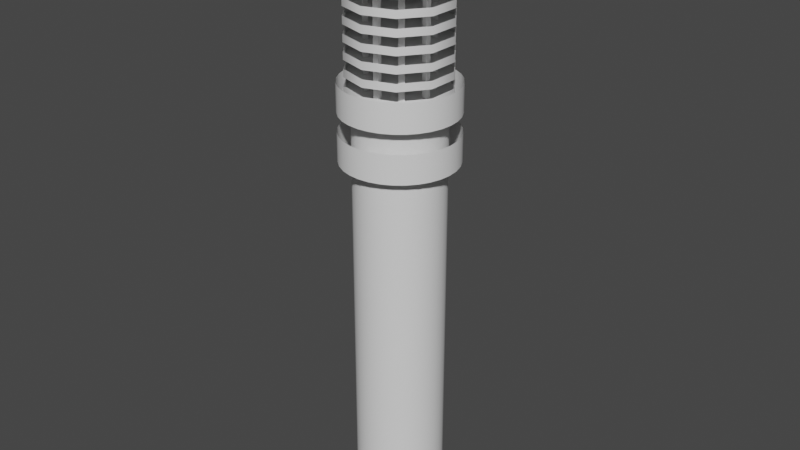 # Source: Skyscrape_circular.blend  (saved by Blender 2.92.15; exported with 4.5.12 LTS)
import bpy
from mathutils import Matrix  # noqa: F401  (used for matrix-valued properties, if any)

bpy.ops.wm.read_factory_settings(use_empty=True)
scene = bpy.context.scene
scene.name = 'Scene'

# ---- collections
col_collection = bpy.data.collections.new('Collection'); scene.collection.children.link(col_collection)

# ---- node groups
ng_auto_smooth = bpy.data.node_groups.new('Auto Smooth', 'GeometryNodeTree')
_s = ng_auto_smooth.interface.new_socket(name='Geometry', in_out='OUTPUT', socket_type='NodeSocketGeometry')
_s = ng_auto_smooth.interface.new_socket(name='Geometry', in_out='INPUT', socket_type='NodeSocketGeometry')
_s = ng_auto_smooth.interface.new_socket(name='Angle', in_out='INPUT', socket_type='NodeSocketFloat')
_s.subtype = 'ANGLE'
_s.min_value = 0.0
_s.max_value = 3.142
ng_auto_smooth.is_modifier = True
_N = ng_auto_smooth.nodes; _L = ng_auto_smooth.links
n0 = _N.new('NodeGroupOutput'); n0.name = 'Group Output'; n0.location = (480, -100)
n1 = _N.new('NodeGroupInput'); n1.name = 'Group Input'; n1.location = (-420, -300)
n2 = _N.new('NodeGroupInput'); n2.name = 'Group Input.001'; n2.location = (-60, -100)
n3 = _N.new('GeometryNodeSetShadeSmooth'); n3.name = 'Set Shade Smooth'; n3.location = (120, -100)
n3.domain = 'EDGE'
n4 = _N.new('GeometryNodeSetShadeSmooth'); n4.name = 'Set Shade Smooth.001'; n4.location = (300, -100)
n5 = _N.new('GeometryNodeInputMeshEdgeAngle'); n5.name = 'Edge Angle'; n5.location = (-420, -220)
n6 = _N.new('GeometryNodeInputEdgeSmooth'); n6.name = 'Is Edge Smooth'; n6.location = (-60, -160)
n7 = _N.new('GeometryNodeInputShadeSmooth'); n7.name = 'Is Face Smooth'; n7.location = (-240, -340)
n8 = _N.new('FunctionNodeBooleanMath'); n8.name = 'Boolean Math'; n8.location = (-60, -220)
n9 = _N.new('FunctionNodeCompare'); n9.name = 'Compare'; n9.location = (-240, -180)
n9.operation = 'LESS_EQUAL'
_L.new(n5.outputs[0], n9.inputs[0])
_L.new(n4.outputs[0], n0.inputs[0])
_L.new(n1.outputs[1], n9.inputs[1])
_L.new(n9.outputs[0], n8.inputs[0])
_L.new(n7.outputs[0], n8.inputs[1])
_L.new(n2.outputs[0], n3.inputs[0])
_L.new(n6.outputs[0], n3.inputs[1])
_L.new(n3.outputs[0], n4.inputs[0])
_L.new(n8.outputs[0], n3.inputs[2])
n0.is_active_output = True

# ---- world
world_world = bpy.data.worlds.new('World'); scene.world = world_world
world_world.use_nodes = True; world_world.node_tree.nodes.clear()
_N = world_world.node_tree.nodes; _L = world_world.node_tree.links
n0 = _N.new('ShaderNodeOutputWorld'); n0.name = 'World Output'; n0.location = (300, 300)
n1 = _N.new('ShaderNodeBackground'); n1.name = 'Background'; n1.location = (10, 300)
n1.inputs[0].default_value = (0.05088, 0.05088, 0.05088, 1.0)
_L.new(n1.outputs[0], n0.inputs[0])
n0.is_active_output = True
world_world.color = (0.05088, 0.05088, 0.05088)
world_world.use_sun_shadow = False
world_world.sun_shadow_jitter_overblur = 0.0

# ---- meshes
me_cylinder = bpy.data.meshes.new('Cylinder')
me_cylinder.from_pydata([(0.0, 26.98, 257.9), (5.263, 26.46, 257.9), (10.32, 24.93, 257.9), (14.99, 22.43, 257.9), (19.08, 19.08, 257.9), (22.43, 14.99, 257.9), (24.93, 10.32, 257.9), (26.46, 5.263, 257.9), (26.98, 2.037e-06, 257.9), (26.46, -5.263, 257.9), (24.93, -10.32, 257.9), (22.43, -14.99, 257.9), (19.08, -19.08, 257.9), (14.99, -22.43, 257.9), (10.32, -24.93, 257.9), (5.263, -26.46, 257.9), (-8.791e-06, -26.98, 257.9), (-5.263, -26.46, 257.9), (-10.32, -24.93, 257.9), (-14.99, -22.43, 257.9), (-19.08, -19.08, 257.9), (-22.43, -14.99, 257.9), (-24.93, -10.32, 257.9), (-26.46, -5.263, 257.9), (-26.98, 2.605e-05, 257.9), (-26.46, 5.263, 257.9), (-24.93, 10.32, 257.9), (-22.43, 14.99, 257.9), (-19.08, 19.08, 257.9), (-14.99, 22.43, 257.9), (-10.32, 24.93, 257.9), (-5.263, 26.46, 257.9), (0.0, 26.98, 20.72), (5.263, 26.46, 20.72), (10.32, 24.93, 20.72), (14.99, 22.43, 20.72), (19.08, 19.08, 20.72), (22.43, 14.99, 20.72), (24.93, 10.32, 20.72), (26.46, 5.263, 20.72), (26.98, 2.037e-06, 20.72), (26.46, -5.263, 20.72), (24.93, -10.32, 20.72), (22.43, -14.99, 20.72), (19.08, -19.08, 20.72), (14.99, -22.43, 20.72), (10.32, -24.93, 20.72), (5.263, -26.46, 20.72), (-8.791e-06, -26.98, 20.72), (-5.263, -26.46, 20.72), (-10.32, -24.93, 20.72), (-14.99, -22.43, 20.72), (-19.08, -19.08, 20.72), (-22.43, -14.99, 20.72), (-24.93, -10.32, 20.72), (-26.46, -5.263, 20.72), (-26.98, 2.605e-05, 20.72), (-26.46, 5.263, 20.72), (-24.93, 10.32, 20.72), (-22.43, 14.99, 20.72), (-19.08, 19.08, 20.72), (-14.99, 22.43, 20.72), (-10.32, 24.93, 20.72), (-5.263, 26.46, 20.72), (5.487, 27.58, 20.72), (10.76, 25.98, 20.72), (15.63, 23.38, 20.72), (19.89, 19.89, 20.72), (23.38, 15.63, 20.72), (25.98, 10.76, 20.72), (27.58, 5.487, 20.72), (28.12, 1.529e-06, 20.72), (27.58, -5.487, 20.72), (25.98, -10.76, 20.72), (23.38, -15.63, 20.72), (19.89, -19.89, 20.72), (15.63, -23.38, 20.72), (10.76, -25.98, 20.72), (5.487, -27.58, 20.72), (-8.967e-06, -28.12, 20.72), (-5.487, -27.58, 20.72), (-10.76, -25.98, 20.72), (-15.63, -23.38, 20.72), (-19.89, -19.89, 20.72), (-23.38, -15.63, 20.72), (-25.98, -10.76, 20.72), (-27.58, -5.487, 20.72), (-28.12, 2.656e-05, 20.72), (-27.58, 5.487, 20.72), (-25.98, 10.76, 20.72), (-23.38, 15.63, 20.72), (-19.89, 19.89, 20.72), (-15.63, 23.38, 20.72), (-10.76, 25.98, 20.72), (-5.487, 27.58, 20.72), (1.967e-07, 28.12, 20.72), (5.487, 27.58, 3.238), (10.76, 25.98, 3.238), (15.63, 23.38, 3.238), (19.89, 19.89, 3.238), (23.38, 15.63, 3.238), (25.98, 10.76, 3.238), (27.58, 5.487, 3.238), (28.12, 1.529e-06, 3.238), (27.58, -5.487, 3.238), (25.98, -10.76, 3.238), (23.38, -15.63, 3.238), (19.89, -19.89, 3.238), (15.63, -23.38, 3.238), (10.76, -25.98, 3.238), (5.487, -27.58, 3.238), (-8.967e-06, -28.12, 3.238), (-5.487, -27.58, 3.238), (-10.76, -25.98, 3.238), (-15.63, -23.38, 3.238), (-19.89, -19.89, 3.238), (-23.38, -15.63, 3.238), (-25.98, -10.76, 3.238), (-27.58, -5.487, 3.238), (-28.12, 2.656e-05, 3.238), (-27.58, 5.487, 3.238), (-25.98, 10.76, 3.238), (-23.38, 15.63, 3.238), (-19.89, 19.89, 3.238), (-15.63, 23.38, 3.238), (-10.76, 25.98, 3.238), (-5.487, 27.58, 3.238), (1.967e-07, 28.12, 3.238), (1.755e-07, 29.27, 0.0), (5.711, 28.71, 0.0), (5.711, 28.71, 3.238), (11.2, 27.05, 0.0), (11.2, 27.05, 3.238), (16.26, 24.34, 0.0), (16.26, 24.34, 3.238), (20.7, 20.7, 0.0), (20.7, 20.7, 3.238), (24.34, 16.26, 0.0), (24.34, 16.26, 3.238), (27.05, 11.2, 0.0), (27.05, 11.2, 3.238), (28.71, 5.711, 0.0), (28.71, 5.711, 3.238), (29.27, 1.359e-06, 0.0), (29.27, 1.359e-06, 3.238), (28.71, -5.711, 0.0), (28.71, -5.711, 3.238), (27.05, -11.2, 0.0), (27.05, -11.2, 3.238), (24.34, -16.26, 0.0), (24.34, -16.26, 3.238), (20.7, -20.7, 0.0), (20.7, -20.7, 3.238), (16.26, -24.34, 0.0), (16.26, -24.34, 3.238), (11.2, -27.05, 0.0), (11.2, -27.05, 3.238), (5.711, -28.71, 0.0), (5.711, -28.71, 3.238), (-9.363e-06, -29.27, 0.0), (-9.363e-06, -29.27, 3.238), (-5.711, -28.71, 0.0), (-5.711, -28.71, 3.238), (-11.2, -27.05, 0.0), (-11.2, -27.05, 3.238), (-16.26, -24.34, 0.0), (-16.26, -24.34, 3.238), (-20.7, -20.7, 0.0), (-20.7, -20.7, 3.238), (-24.34, -16.26, 0.0), (-24.34, -16.26, 3.238), (-27.05, -11.2, 0.0), (-27.05, -11.2, 3.238), (-28.71, -5.711, 0.0), (-28.71, -5.711, 3.238), (-29.27, 2.742e-05, 0.0), (-29.27, 2.742e-05, 3.238), (-28.71, 5.711, 0.0), (-28.71, 5.711, 3.238), (-27.05, 11.2, 0.0), (-27.05, 11.2, 3.238), (-24.34, 16.26, 0.0), (-24.34, 16.26, 3.238), (-20.7, 20.7, 0.0), (-20.7, 20.7, 3.238), (-16.26, 24.34, 0.0), (-16.26, 24.34, 3.238), (-11.2, 27.05, 0.0), (-11.2, 27.05, 3.238), (-5.711, 28.71, 0.0), (-5.711, 28.71, 3.238), (1.755e-07, 29.27, 3.238), (6.756, 33.97, 276.1), (13.25, 32.0, 276.1), (19.24, 28.8, 276.1), (24.49, 24.49, 276.1), (28.8, 19.24, 276.1), (32.0, 13.25, 276.1), (33.97, 6.756, 276.1), (34.63, 1.313e-07, 276.1), (33.97, -6.756, 276.1), (32.0, -13.25, 276.1), (28.8, -19.24, 276.1), (24.49, -24.49, 276.1), (19.24, -28.8, 276.1), (13.25, -32.0, 276.1), (6.756, -33.97, 276.1), (-1.183e-05, -34.63, 276.1), (-6.756, -33.97, 276.1), (-13.25, -32.0, 276.1), (-19.24, -28.79, 276.1), (-24.49, -24.49, 276.1), (-28.8, -19.24, 276.1), (-32.0, -13.25, 276.1), (-33.97, -6.756, 276.1), (-34.63, 3.096e-05, 276.1), (-33.97, 6.756, 276.1), (-32.0, 13.25, 276.1), (-28.79, 19.24, 276.1), (-24.49, 24.49, 276.1), (-19.24, 28.8, 276.1), (-13.25, 32.0, 276.1), (-6.756, 33.97, 276.1), (-5.41e-07, 34.63, 276.1), (6.756, 33.97, 258.6), (13.25, 32.0, 258.6), (19.24, 28.8, 258.6), (24.49, 24.49, 258.6), (28.8, 19.24, 258.6), (32.0, 13.25, 258.6), (33.97, 6.756, 258.6), (34.63, 1.313e-07, 258.6), (33.97, -6.756, 258.6), (32.0, -13.25, 258.6), (28.8, -19.24, 258.6), (24.49, -24.49, 258.6), (19.24, -28.8, 258.6), (13.25, -32.0, 258.6), (6.756, -33.97, 258.6), (-1.183e-05, -34.63, 258.6), (-6.756, -33.97, 258.6), (-13.25, -32.0, 258.6), (-19.24, -28.79, 258.6), (-24.49, -24.49, 258.6), (-28.8, -19.24, 258.6), (-32.0, -13.25, 258.6), (-33.97, -6.756, 258.6), (-34.63, 3.096e-05, 258.6), (-33.97, 6.756, 258.6), (-32.0, 13.25, 258.6), (-28.79, 19.24, 258.6), (-24.49, 24.49, 258.6), (-19.24, 28.8, 258.6), (-13.25, 32.0, 258.6), (-6.756, 33.97, 258.6), (-5.41e-07, 34.63, 258.6), (6.756, 33.97, 247.3), (13.25, 32.0, 247.3), (19.24, 28.8, 247.3), (24.49, 24.49, 247.3), (28.8, 19.24, 247.3), (32.0, 13.25, 247.3), (33.97, 6.756, 247.3), (34.63, 1.313e-07, 247.3), (33.97, -6.756, 247.3), (32.0, -13.25, 247.3), (28.8, -19.24, 247.3), (24.49, -24.49, 247.3), (19.24, -28.8, 247.3), (13.25, -32.0, 247.3), (6.756, -33.97, 247.3), (-1.183e-05, -34.63, 247.3), (-6.756, -33.97, 247.3), (-13.25, -32.0, 247.3), (-19.24, -28.79, 247.3), (-24.49, -24.49, 247.3), (-28.8, -19.24, 247.3), (-32.0, -13.25, 247.3), (-33.97, -6.756, 247.3), (-34.63, 3.096e-05, 247.3), (-33.97, 6.756, 247.3), (-32.0, 13.25, 247.3), (-28.79, 19.24, 247.3), (-24.49, 24.49, 247.3), (-19.24, 28.8, 247.3), (-13.25, 32.0, 247.3), (-6.756, 33.97, 247.3), (-5.41e-07, 34.63, 247.3), (6.756, 33.97, 229.8), (13.25, 32.0, 229.8), (19.24, 28.8, 229.8), (24.49, 24.49, 229.8), (28.8, 19.24, 229.8), (32.0, 13.25, 229.8), (33.97, 6.756, 229.8), (34.63, 1.313e-07, 229.8), (33.97, -6.756, 229.8), (32.0, -13.25, 229.8), (28.8, -19.24, 229.8), (24.49, -24.49, 229.8), (19.24, -28.8, 229.8), (13.25, -32.0, 229.8), (6.756, -33.97, 229.8), (-1.183e-05, -34.63, 229.8), (-6.756, -33.97, 229.8), (-13.25, -32.0, 229.8), (-19.24, -28.79, 229.8), (-24.49, -24.49, 229.8), (-28.8, -19.24, 229.8), (-32.0, -13.25, 229.8), (-33.97, -6.756, 229.8), (-34.63, 3.096e-05, 229.8), (-33.97, 6.756, 229.8), (-32.0, 13.25, 229.8), (-28.79, 19.24, 229.8), (-24.49, 24.49, 229.8), (-19.24, 28.8, 229.8), (-13.25, 32.0, 229.8), (-6.756, 33.97, 229.8), (-5.41e-07, 34.63, 229.8)], [], [(32, 0, 1, 33), (33, 1, 2, 34), (34, 2, 3, 35), (35, 3, 4, 36), (36, 4, 5, 37), (37, 5, 6, 38), (38, 6, 7, 39), (39, 7, 8, 40), (40, 8, 9, 41), (41, 9, 10, 42), (42, 10, 11, 43), (43, 11, 12, 44), (44, 12, 13, 45), (45, 13, 14, 46), (46, 14, 15, 47), (47, 15, 16, 48), (48, 16, 17, 49), (49, 17, 18, 50), (50, 18, 19, 51), (51, 19, 20, 52), (52, 20, 21, 53), (53, 21, 22, 54), (54, 22, 23, 55), (55, 23, 24, 56), (56, 24, 25, 57), (57, 25, 26, 58), (58, 26, 27, 59), (59, 27, 28, 60), (60, 28, 29, 61), (61, 29, 30, 62), (62, 30, 31, 63), (63, 31, 0, 32), (62, 63, 94, 93), (36, 37, 68, 67), (63, 32, 95, 94), (37, 38, 69, 68), (38, 39, 70, 69), (39, 40, 71, 70), (40, 41, 72, 71), (41, 42, 73, 72), (42, 43, 74, 73), (43, 44, 75, 74), (44, 45, 76, 75), (45, 46, 77, 76), (46, 47, 78, 77), (47, 48, 79, 78), (48, 49, 80, 79), (49, 50, 81, 80), (126, 94, 95, 127), (125, 93, 94, 126), (124, 92, 93, 125), (123, 91, 92, 124), (122, 90, 91, 123), (121, 89, 90, 122), (120, 88, 89, 121), (119, 87, 88, 120), (118, 86, 87, 119), (117, 85, 86, 118), (116, 84, 85, 117), (115, 83, 84, 116), (114, 82, 83, 115), (113, 81, 82, 114), (112, 80, 81, 113), (111, 79, 80, 112), (110, 78, 79, 111), (109, 77, 78, 110), (108, 76, 77, 109), (107, 75, 76, 108), (106, 74, 75, 107), (105, 73, 74, 106), (104, 72, 73, 105), (103, 71, 72, 104), (102, 70, 71, 103), (101, 69, 70, 102), (100, 68, 69, 101), (99, 67, 68, 100), (98, 66, 67, 99), (97, 65, 66, 98), (96, 64, 65, 97), (127, 95, 64, 96), (35, 36, 67, 66), (61, 62, 93, 92), (34, 35, 66, 65), (60, 61, 92, 91), (33, 34, 65, 64), (59, 60, 91, 90), (32, 33, 64, 95), (58, 59, 90, 89), (57, 58, 89, 88), (56, 57, 88, 87), (55, 56, 87, 86), (54, 55, 86, 85), (53, 54, 85, 84), (52, 53, 84, 83), (51, 52, 83, 82), (50, 51, 82, 81), (114, 115, 168, 166), (113, 114, 166, 164), (112, 113, 164, 162), (111, 112, 162, 160), (110, 111, 160, 158), (109, 110, 158, 156), (108, 109, 156, 154), (107, 108, 154, 152), (106, 107, 152, 150), (105, 106, 150, 148), (104, 105, 148, 146), (103, 104, 146, 144), (102, 103, 144, 142), (101, 102, 142, 140), (100, 101, 140, 138), (126, 127, 191, 190), (128, 191, 130, 129), (129, 130, 132, 131), (131, 132, 134, 133), (133, 134, 136, 135), (135, 136, 138, 137), (137, 138, 140, 139), (139, 140, 142, 141), (141, 142, 144, 143), (143, 144, 146, 145), (145, 146, 148, 147), (147, 148, 150, 149), (149, 150, 152, 151), (151, 152, 154, 153), (153, 154, 156, 155), (155, 156, 158, 157), (157, 158, 160, 159), (159, 160, 162, 161), (161, 162, 164, 163), (163, 164, 166, 165), (165, 166, 168, 167), (167, 168, 170, 169), (169, 170, 172, 171), (171, 172, 174, 173), (173, 174, 176, 175), (175, 176, 178, 177), (177, 178, 180, 179), (179, 180, 182, 181), (181, 182, 184, 183), (183, 184, 186, 185), (185, 186, 188, 187), (187, 188, 190, 189), (189, 190, 191, 128), (115, 116, 170, 168), (116, 117, 172, 170), (117, 118, 174, 172), (118, 119, 176, 174), (119, 120, 178, 176), (120, 121, 180, 178), (121, 122, 182, 180), (127, 96, 130, 191), (122, 123, 184, 182), (96, 97, 132, 130), (123, 124, 186, 184), (97, 98, 134, 132), (124, 125, 188, 186), (98, 99, 136, 134), (125, 126, 190, 188), (99, 100, 138, 136), (254, 222, 223, 255), (253, 221, 222, 254), (252, 220, 221, 253), (251, 219, 220, 252), (250, 218, 219, 251), (249, 217, 218, 250), (248, 216, 217, 249), (247, 215, 216, 248), (246, 214, 215, 247), (245, 213, 214, 246), (244, 212, 213, 245), (243, 211, 212, 244), (242, 210, 211, 243), (241, 209, 210, 242), (240, 208, 209, 241), (239, 207, 208, 240), (238, 206, 207, 239), (237, 205, 206, 238), (236, 204, 205, 237), (235, 203, 204, 236), (234, 202, 203, 235), (233, 201, 202, 234), (232, 200, 201, 233), (231, 199, 200, 232), (230, 198, 199, 231), (229, 197, 198, 230), (228, 196, 197, 229), (227, 195, 196, 228), (226, 194, 195, 227), (225, 193, 194, 226), (224, 192, 193, 225), (255, 223, 192, 224), (318, 286, 287, 319), (317, 285, 286, 318), (316, 284, 285, 317), (315, 283, 284, 316), (314, 282, 283, 315), (313, 281, 282, 314), (312, 280, 281, 313), (311, 279, 280, 312), (310, 278, 279, 311), (309, 277, 278, 310), (308, 276, 277, 309), (307, 275, 276, 308), (306, 274, 275, 307), (305, 273, 274, 306), (304, 272, 273, 305), (303, 271, 272, 304), (302, 270, 271, 303), (301, 269, 270, 302), (300, 268, 269, 301), (299, 267, 268, 300), (298, 266, 267, 299), (297, 265, 266, 298), (296, 264, 265, 297), (295, 263, 264, 296), (294, 262, 263, 295), (293, 261, 262, 294), (292, 260, 261, 293), (291, 259, 260, 292), (290, 258, 259, 291), (289, 257, 258, 290), (288, 256, 257, 289), (319, 287, 256, 288)])
me_cylinder.polygons.foreach_set('use_smooth', [True] * 224)
_uv = me_cylinder.uv_layers.new(name='UVMap')
_uv.uv.foreach_set('vector', [0.7939, 0.5666, 0.0003175, 0.5667, 0.0003171, 0.549, 0.7939, 0.5489, 0.7939, 0.5489, 0.0003171, 0.549, 0.0003168, 0.5313, 0.7939, 0.5312, 0.7939, 0.5312, 0.0003168, 0.5313, 0.0003165, 0.5136, 0.7939, 0.5135, 0.7939, 0.5135, 0.0003165, 0.5136, 0.0003164, 0.4959, 0.7939, 0.4958, 0.7939, 0.4958, 0.0003164, 0.4959, 0.0003159, 0.4782, 0.7939, 0.4781, 0.7939, 0.4781, 0.0003159, 0.4782, 0.0003158, 0.4605, 0.7939, 0.4605, 0.7939, 0.4605, 0.0003158, 0.4605, 0.0003156, 0.4428, 0.7939, 0.4428, 0.7939, 0.4428, 0.0003156, 0.4428, 0.0003156, 0.4251, 0.7939, 0.4251, 0.7939, 0.4251, 0.0003156, 0.4251, 0.0003153, 0.4074, 0.7939, 0.4074, 0.7939, 0.4074, 0.0003153, 0.4074, 0.0003153, 0.3897, 0.7939, 0.3897, 0.7939, 0.3897, 0.0003153, 0.3897, 0.0003152, 0.372, 0.7939, 0.372, 0.7939, 0.372, 0.0003152, 0.372, 0.0003153, 0.3543, 0.7939, 0.3543, 0.7939, 0.3543, 0.0003153, 0.3543, 0.000315, 0.3366, 0.7939, 0.3366, 0.7939, 0.3366, 0.000315, 0.3366, 0.0003152, 0.3189, 0.7939, 0.3189, 0.7939, 0.3189, 0.0003152, 0.3189, 0.0003152, 0.3012, 0.7939, 0.3012, 0.7939, 0.3012, 0.0003152, 0.3012, 0.0003152, 0.2835, 0.7939, 0.2835, 0.7939, 0.2835, 0.0003152, 0.2835, 0.0003153, 0.2658, 0.7939, 0.2658, 0.7939, 0.2658, 0.0003153, 0.2658, 0.0003155, 0.2481, 0.7939, 0.2481, 0.7939, 0.2481, 0.0003155, 0.2481, 0.0003156, 0.2304, 0.7939, 0.2304, 0.7939, 0.2304, 0.0003156, 0.2304, 0.0003156, 0.2127, 0.7939, 0.2127, 0.7939, 0.2127, 0.0003156, 0.2127, 0.0003159, 0.195, 0.7939, 0.195, 0.7939, 0.195, 0.0003159, 0.195, 0.000316, 0.1773, 0.7939, 0.1773, 0.7939, 0.1773, 0.000316, 0.1773, 0.0003163, 0.1596, 0.7939, 0.1596, 0.7939, 0.1596, 0.0003163, 0.1596, 0.0003166, 0.1419, 0.7939, 0.1419, 0.7939, 0.1419, 0.0003166, 0.1419, 0.0003169, 0.1242, 0.7939, 0.1242, 0.7939, 0.1242, 0.0003169, 0.1242, 0.0003172, 0.1065, 0.7939, 0.1065, 0.7939, 0.1065, 0.0003172, 0.1065, 0.0003175, 0.0888, 0.7939, 0.08882, 0.7939, 0.08882, 0.0003175, 0.0888, 0.0003178, 0.07111, 0.7939, 0.07112, 0.7939, 0.07112, 0.0003178, 0.07111, 0.0003183, 0.05341, 0.7939, 0.05342, 0.7939, 0.05342, 0.0003183, 0.05341, 0.0003187, 0.03571, 0.7939, 0.03573, 0.7939, 0.03573, 0.0003187, 0.03571, 0.0003191, 0.01801, 0.7939, 0.01803, 0.7939, 0.01803, 0.0003191, 0.01801, 0.0003196, 0.000315, 0.7939, 0.0003342, 0.5082, 0.5711, 0.4905, 0.5711, 0.4902, 0.5673, 0.5086, 0.5673, 0.4198, 0.6184, 0.413, 0.6347, 0.4093, 0.6336, 0.4164, 0.6166, 0.4905, 0.5711, 0.4732, 0.5746, 0.4721, 0.5709, 0.4902, 0.5673, 0.413, 0.6347, 0.4095, 0.6521, 0.4057, 0.6517, 0.4093, 0.6336, 0.4095, 0.6521, 0.4095, 0.6698, 0.4057, 0.6702, 0.4057, 0.6517, 0.4095, 0.6698, 0.413, 0.6871, 0.4093, 0.6883, 0.4057, 0.6702, 0.413, 0.6871, 0.4198, 0.7035, 0.4164, 0.7053, 0.4093, 0.6883, 0.4198, 0.7035, 0.4296, 0.7182, 0.4266, 0.7206, 0.4164, 0.7053, 0.4296, 0.7182, 0.4421, 0.7307, 0.4397, 0.7337, 0.4266, 0.7206, 0.4421, 0.7307, 0.4568, 0.7406, 0.455, 0.7439, 0.4397, 0.7337, 0.4568, 0.7406, 0.4732, 0.7473, 0.4721, 0.751, 0.455, 0.7439, 0.4732, 0.7473, 0.4905, 0.7508, 0.4902, 0.7546, 0.4721, 0.751, 0.4905, 0.7508, 0.5082, 0.7508, 0.5086, 0.7546, 0.4902, 0.7546, 0.5082, 0.7508, 0.5256, 0.7473, 0.5267, 0.751, 0.5086, 0.7546, 0.5256, 0.7473, 0.5419, 0.7406, 0.5438, 0.7439, 0.5267, 0.751, 0.5419, 0.7406, 0.5567, 0.7307, 0.5591, 0.7337, 0.5438, 0.7439, 0.9128, 0.5722, 0.9713, 0.5722, 0.9713, 0.5907, 0.9128, 0.5907, 0.9128, 0.5538, 0.9713, 0.5538, 0.9713, 0.5722, 0.9128, 0.5722, 0.9128, 0.5353, 0.9713, 0.5353, 0.9713, 0.5538, 0.9128, 0.5538, 0.9128, 0.5169, 0.9713, 0.5169, 0.9713, 0.5353, 0.9128, 0.5353, 0.9128, 0.4984, 0.9713, 0.4984, 0.9713, 0.5169, 0.9128, 0.5169, 0.9128, 0.48, 0.9713, 0.48, 0.9713, 0.4984, 0.9128, 0.4984, 0.9128, 0.4615, 0.9713, 0.4615, 0.9713, 0.48, 0.9128, 0.48, 0.9128, 0.4431, 0.9713, 0.4431, 0.9713, 0.4615, 0.9128, 0.4615, 0.9128, 0.4247, 0.9713, 0.4247, 0.9713, 0.4431, 0.9128, 0.4431, 0.9128, 0.4062, 0.9713, 0.4062, 0.9713, 0.4247, 0.9128, 0.4247, 0.9128, 0.3878, 0.9713, 0.3878, 0.9713, 0.4062, 0.9128, 0.4062, 0.9128, 0.3693, 0.9713, 0.3693, 0.9713, 0.3878, 0.9128, 0.3878, 0.9128, 0.3509, 0.9713, 0.3509, 0.9713, 0.3693, 0.9128, 0.3693, 0.9128, 0.3324, 0.9713, 0.3324, 0.9713, 0.3509, 0.9128, 0.3509, 0.9128, 0.314, 0.9713, 0.314, 0.9713, 0.3324, 0.9128, 0.3324, 0.9128, 0.2955, 0.9713, 0.2955, 0.9713, 0.314, 0.9128, 0.314, 0.9128, 0.2771, 0.9713, 0.2771, 0.9713, 0.2955, 0.9128, 0.2955, 0.9128, 0.2586, 0.9713, 0.2586, 0.9713, 0.2771, 0.9128, 0.2771, 0.9128, 0.2402, 0.9713, 0.2402, 0.9713, 0.2586, 0.9128, 0.2586, 0.9128, 0.2217, 0.9713, 0.2217, 0.9713, 0.2402, 0.9128, 0.2402, 0.9128, 0.2033, 0.9713, 0.2033, 0.9713, 0.2217, 0.9128, 0.2217, 0.9128, 0.1848, 0.9713, 0.1848, 0.9713, 0.2033, 0.9128, 0.2033, 0.9128, 0.1664, 0.9713, 0.1664, 0.9713, 0.1848, 0.9128, 0.1848, 0.9128, 0.1479, 0.9713, 0.1479, 0.9713, 0.1664, 0.9128, 0.1664, 0.9128, 0.1295, 0.9713, 0.1295, 0.9713, 0.1479, 0.9128, 0.1479, 0.9128, 0.111, 0.9713, 0.111, 0.9713, 0.1295, 0.9128, 0.1295, 0.9128, 0.09256, 0.9713, 0.09256, 0.9713, 0.111, 0.9128, 0.111, 0.9128, 0.07411, 0.9713, 0.07411, 0.9713, 0.09256, 0.9128, 0.09256, 0.9128, 0.05566, 0.9713, 0.05566, 0.9713, 0.07411, 0.9128, 0.07411, 0.9128, 0.03721, 0.9713, 0.03721, 0.9713, 0.05566, 0.9128, 0.05566, 0.9128, 0.01876, 0.9713, 0.01876, 0.9713, 0.03721, 0.9128, 0.03721, 0.9128, 0.000315, 0.9713, 0.000315, 0.9713, 0.01876, 0.9128, 0.01876, 0.4296, 0.6037, 0.4198, 0.6184, 0.4164, 0.6166, 0.4266, 0.6012, 0.5256, 0.5746, 0.5082, 0.5711, 0.5086, 0.5673, 0.5267, 0.5709, 0.4421, 0.5912, 0.4296, 0.6037, 0.4266, 0.6012, 0.4397, 0.5882, 0.5419, 0.5813, 0.5256, 0.5746, 0.5267, 0.5709, 0.5438, 0.5779, 0.4568, 0.5813, 0.4421, 0.5912, 0.4397, 0.5882, 0.455, 0.5779, 0.5567, 0.5912, 0.5419, 0.5813, 0.5438, 0.5779, 0.5591, 0.5882, 0.4732, 0.5745, 0.4568, 0.5813, 0.455, 0.5779, 0.4721, 0.5709, 0.5692, 0.6037, 0.5567, 0.5912, 0.5591, 0.5882, 0.5721, 0.6012, 0.579, 0.6184, 0.5692, 0.6037, 0.5721, 0.6012, 0.5824, 0.6166, 0.5858, 0.6347, 0.579, 0.6184, 0.5824, 0.6166, 0.5895, 0.6336, 0.5892, 0.6521, 0.5858, 0.6347, 0.5895, 0.6336, 0.5931, 0.6517, 0.5892, 0.6698, 0.5892, 0.6521, 0.5931, 0.6517, 0.5931, 0.6702, 0.5858, 0.6871, 0.5892, 0.6698, 0.5931, 0.6702, 0.5895, 0.6883, 0.579, 0.7035, 0.5858, 0.6871, 0.5895, 0.6883, 0.5824, 0.7053, 0.5692, 0.7182, 0.579, 0.7035, 0.5824, 0.7053, 0.5721, 0.7206, 0.5567, 0.7307, 0.5692, 0.7182, 0.5721, 0.7206, 0.5591, 0.7337, 0.3977, 0.6375, 0.3906, 0.6204, 0.394, 0.6186, 0.4014, 0.6363, 0.4013, 0.6555, 0.3977, 0.6375, 0.4014, 0.6363, 0.4051, 0.6552, 0.4013, 0.674, 0.4013, 0.6555, 0.4051, 0.6552, 0.4051, 0.6744, 0.3977, 0.6921, 0.4013, 0.674, 0.4051, 0.6744, 0.4014, 0.6932, 0.3906, 0.7091, 0.3977, 0.6921, 0.4014, 0.6932, 0.394, 0.7109, 0.3804, 0.7245, 0.3906, 0.7091, 0.394, 0.7109, 0.3833, 0.7269, 0.3673, 0.7375, 0.3804, 0.7245, 0.3833, 0.7269, 0.3698, 0.7405, 0.352, 0.7478, 0.3673, 0.7375, 0.3698, 0.7405, 0.3538, 0.7512, 0.3349, 0.7548, 0.352, 0.7478, 0.3538, 0.7512, 0.3361, 0.7585, 0.3168, 0.7584, 0.3349, 0.7548, 0.3361, 0.7585, 0.3172, 0.7623, 0.2984, 0.7584, 0.3168, 0.7584, 0.3172, 0.7623, 0.298, 0.7623, 0.2803, 0.7548, 0.2984, 0.7584, 0.298, 0.7623, 0.2792, 0.7585, 0.2632, 0.7478, 0.2803, 0.7548, 0.2792, 0.7585, 0.2614, 0.7512, 0.2479, 0.7375, 0.2632, 0.7478, 0.2614, 0.7512, 0.2455, 0.7405, 0.2349, 0.7245, 0.2479, 0.7375, 0.2455, 0.7405, 0.2319, 0.7269, 0.2246, 0.6204, 0.2176, 0.6375, 0.2139, 0.6363, 0.2212, 0.6186, 0.9997, 0.6148, 0.9889, 0.6148, 0.9889, 0.5956, 0.9997, 0.5956, 0.9997, 0.5956, 0.9889, 0.5956, 0.9889, 0.5764, 0.9997, 0.5764, 0.9997, 0.5764, 0.9889, 0.5764, 0.9889, 0.5572, 0.9997, 0.5572, 0.9997, 0.5572, 0.9889, 0.5572, 0.9889, 0.538, 0.9997, 0.538, 0.9997, 0.538, 0.9889, 0.538, 0.9889, 0.5188, 0.9997, 0.5188, 0.9997, 0.5188, 0.9889, 0.5188, 0.9889, 0.4996, 0.9997, 0.4996, 0.9997, 0.4996, 0.9889, 0.4996, 0.9889, 0.4804, 0.9997, 0.4804, 0.9997, 0.4804, 0.9889, 0.4804, 0.9889, 0.4612, 0.9997, 0.4612, 0.9997, 0.4612, 0.9889, 0.4612, 0.9889, 0.442, 0.9997, 0.442, 0.9997, 0.442, 0.9889, 0.442, 0.9889, 0.4228, 0.9997, 0.4228, 0.9997, 0.4228, 0.9889, 0.4228, 0.9889, 0.4036, 0.9997, 0.4036, 0.9997, 0.4036, 0.9889, 0.4036, 0.9889, 0.3844, 0.9997, 0.3844, 0.9997, 0.3844, 0.9889, 0.3844, 0.9889, 0.3652, 0.9997, 0.3652, 0.9997, 0.3652, 0.9889, 0.3652, 0.9889, 0.346, 0.9997, 0.346, 0.9997, 0.346, 0.9889, 0.346, 0.9889, 0.3268, 0.9997, 0.3268, 0.9997, 0.3268, 0.9889, 0.3268, 0.9889, 0.3076, 0.9997, 0.3076, 0.9997, 0.3076, 0.9889, 0.3076, 0.9889, 0.2884, 0.9997, 0.2884, 0.9997, 0.2884, 0.9889, 0.2884, 0.9889, 0.2692, 0.9997, 0.2692, 0.9997, 0.2692, 0.9889, 0.2692, 0.9889, 0.25, 0.9997, 0.25, 0.9997, 0.25, 0.9889, 0.25, 0.9889, 0.2308, 0.9997, 0.2308, 0.9997, 0.2308, 0.9889, 0.2308, 0.9889, 0.2116, 0.9997, 0.2116, 0.9997, 0.2116, 0.9889, 0.2116, 0.9889, 0.1923, 0.9997, 0.1923, 0.9997, 0.1923, 0.9889, 0.1923, 0.9889, 0.1731, 0.9997, 0.1731, 0.9997, 0.1731, 0.9889, 0.1731, 0.9889, 0.1539, 0.9997, 0.1539, 0.9997, 0.1539, 0.9889, 0.1539, 0.9889, 0.1347, 0.9997, 0.1347, 0.9997, 0.1347, 0.9889, 0.1347, 0.9889, 0.1155, 0.9997, 0.1155, 0.9997, 0.1155, 0.9889, 0.1155, 0.9889, 0.09633, 0.9997, 0.09633, 0.9997, 0.09633, 0.9889, 0.09633, 0.9889, 0.07713, 0.9997, 0.07713, 0.9997, 0.07713, 0.9889, 0.07713, 0.9889, 0.05793, 0.9997, 0.05793, 0.9997, 0.05793, 0.9889, 0.05793, 0.9889, 0.03872, 0.9997, 0.03872, 0.9997, 0.03872, 0.9889, 0.03872, 0.9889, 0.01952, 0.9997, 0.01952, 0.9997, 0.01952, 0.9889, 0.01952, 0.9889, 0.000315, 0.9997, 0.000315, 0.3906, 0.6204, 0.3804, 0.6051, 0.3833, 0.6026, 0.394, 0.6186, 0.3804, 0.6051, 0.3673, 0.592, 0.3698, 0.589, 0.3833, 0.6026, 0.3673, 0.592, 0.352, 0.5818, 0.3538, 0.5784, 0.3698, 0.589, 0.352, 0.5818, 0.3349, 0.5747, 0.336, 0.571, 0.3538, 0.5784, 0.3349, 0.5747, 0.3168, 0.5711, 0.3172, 0.5673, 0.336, 0.571, 0.3168, 0.5711, 0.2984, 0.5711, 0.298, 0.5673, 0.3172, 0.5673, 0.2984, 0.5711, 0.2803, 0.5747, 0.2792, 0.571, 0.298, 0.5673, 0.2176, 0.6375, 0.214, 0.6555, 0.2101, 0.6552, 0.2139, 0.6363, 0.2803, 0.5747, 0.2632, 0.5818, 0.2614, 0.5784, 0.2792, 0.571, 0.214, 0.6555, 0.214, 0.674, 0.2101, 0.6744, 0.2101, 0.6552, 0.2632, 0.5818, 0.2479, 0.592, 0.2455, 0.589, 0.2614, 0.5784, 0.214, 0.674, 0.2176, 0.6921, 0.2139, 0.6932, 0.2101, 0.6744, 0.2479, 0.592, 0.2349, 0.6051, 0.2319, 0.6026, 0.2455, 0.589, 0.2176, 0.6921, 0.2246, 0.7091, 0.2212, 0.7109, 0.2139, 0.6932, 0.2349, 0.6051, 0.2246, 0.6204, 0.2212, 0.6186, 0.2319, 0.6026, 0.2246, 0.7091, 0.2349, 0.7245, 0.2319, 0.7269, 0.2212, 0.7109, 0.853, 0.02303, 0.7945, 0.02303, 0.7945, 0.000315, 0.853, 0.0003151, 0.853, 0.04575, 0.7945, 0.04575, 0.7945, 0.02303, 0.853, 0.02303, 0.853, 0.06847, 0.7945, 0.06847, 0.7945, 0.04575, 0.853, 0.04575, 0.853, 0.09119, 0.7945, 0.09119, 0.7945, 0.06847, 0.853, 0.06847, 0.853, 0.1139, 0.7945, 0.1139, 0.7945, 0.09119, 0.853, 0.09119, 0.853, 0.1366, 0.7945, 0.1366, 0.7945, 0.1139, 0.853, 0.1139, 0.853, 0.1593, 0.7945, 0.1593, 0.7945, 0.1366, 0.853, 0.1366, 0.853, 0.1821, 0.7945, 0.1821, 0.7945, 0.1593, 0.853, 0.1593, 0.853, 0.2048, 0.7945, 0.2048, 0.7945, 0.1821, 0.853, 0.1821, 0.853, 0.2275, 0.7945, 0.2275, 0.7945, 0.2048, 0.853, 0.2048, 0.853, 0.2502, 0.7945, 0.2502, 0.7945, 0.2275, 0.853, 0.2275, 0.853, 0.2729, 0.7945, 0.2729, 0.7945, 0.2502, 0.853, 0.2502, 0.853, 0.2956, 0.7945, 0.2956, 0.7945, 0.2729, 0.853, 0.2729, 0.853, 0.3184, 0.7945, 0.3184, 0.7945, 0.2956, 0.853, 0.2956, 0.853, 0.3411, 0.7945, 0.3411, 0.7945, 0.3184, 0.853, 0.3184, 0.853, 0.3638, 0.7945, 0.3638, 0.7945, 0.3411, 0.853, 0.3411, 0.853, 0.3865, 0.7945, 0.3865, 0.7945, 0.3638, 0.853, 0.3638, 0.853, 0.4092, 0.7945, 0.4092, 0.7945, 0.3865, 0.853, 0.3865, 0.853, 0.432, 0.7945, 0.432, 0.7945, 0.4092, 0.853, 0.4092, 0.853, 0.4547, 0.7945, 0.4547, 0.7945, 0.432, 0.853, 0.432, 0.853, 0.4774, 0.7945, 0.4774, 0.7945, 0.4547, 0.853, 0.4547, 0.853, 0.5001, 0.7945, 0.5001, 0.7945, 0.4774, 0.853, 0.4774, 0.853, 0.5228, 0.7945, 0.5228, 0.7945, 0.5001, 0.853, 0.5001, 0.853, 0.5455, 0.7945, 0.5455, 0.7945, 0.5228, 0.853, 0.5228, 0.853, 0.5683, 0.7945, 0.5683, 0.7945, 0.5455, 0.853, 0.5455, 0.853, 0.591, 0.7945, 0.591, 0.7945, 0.5683, 0.853, 0.5683, 0.853, 0.6137, 0.7945, 0.6137, 0.7945, 0.591, 0.853, 0.591, 0.853, 0.6364, 0.7945, 0.6364, 0.7945, 0.6137, 0.853, 0.6137, 0.853, 0.6591, 0.7945, 0.6591, 0.7945, 0.6364, 0.853, 0.6364, 0.853, 0.6818, 0.7945, 0.6818, 0.7945, 0.6591, 0.853, 0.6591, 0.853, 0.7046, 0.7945, 0.7046, 0.7945, 0.6818, 0.853, 0.6818, 0.853, 0.7273, 0.7945, 0.7273, 0.7945, 0.7046, 0.853, 0.7046, 0.9122, 0.02303, 0.8537, 0.02303, 0.8537, 0.000315, 0.9122, 0.000315, 0.9122, 0.04575, 0.8537, 0.04575, 0.8537, 0.02303, 0.9122, 0.02303, 0.9122, 0.06847, 0.8537, 0.06847, 0.8537, 0.04575, 0.9122, 0.04575, 0.9122, 0.09119, 0.8537, 0.09119, 0.8537, 0.06847, 0.9122, 0.06847, 0.9122, 0.1139, 0.8537, 0.1139, 0.8537, 0.09119, 0.9122, 0.09119, 0.9122, 0.1366, 0.8537, 0.1366, 0.8537, 0.1139, 0.9122, 0.1139, 0.9122, 0.1593, 0.8537, 0.1593, 0.8537, 0.1366, 0.9122, 0.1366, 0.9122, 0.1821, 0.8537, 0.1821, 0.8537, 0.1593, 0.9122, 0.1593, 0.9122, 0.2048, 0.8537, 0.2048, 0.8537, 0.1821, 0.9122, 0.1821, 0.9122, 0.2275, 0.8537, 0.2275, 0.8537, 0.2048, 0.9122, 0.2048, 0.9122, 0.2502, 0.8537, 0.2502, 0.8537, 0.2275, 0.9122, 0.2275, 0.9122, 0.2729, 0.8537, 0.2729, 0.8537, 0.2502, 0.9122, 0.2502, 0.9122, 0.2956, 0.8537, 0.2956, 0.8537, 0.2729, 0.9122, 0.2729, 0.9122, 0.3184, 0.8537, 0.3184, 0.8537, 0.2956, 0.9122, 0.2956, 0.9122, 0.3411, 0.8537, 0.3411, 0.8537, 0.3184, 0.9122, 0.3184, 0.9122, 0.3638, 0.8537, 0.3638, 0.8537, 0.3411, 0.9122, 0.3411, 0.9122, 0.3865, 0.8537, 0.3865, 0.8537, 0.3638, 0.9122, 0.3638, 0.9122, 0.4092, 0.8537, 0.4092, 0.8537, 0.3865, 0.9122, 0.3865, 0.9122, 0.432, 0.8537, 0.432, 0.8537, 0.4092, 0.9122, 0.4092, 0.9122, 0.4547, 0.8537, 0.4547, 0.8537, 0.432, 0.9122, 0.432, 0.9122, 0.4774, 0.8537, 0.4774, 0.8537, 0.4547, 0.9122, 0.4547, 0.9122, 0.5001, 0.8537, 0.5001, 0.8537, 0.4774, 0.9122, 0.4774, 0.9122, 0.5228, 0.8537, 0.5228, 0.8537, 0.5001, 0.9122, 0.5001, 0.9122, 0.5455, 0.8537, 0.5455, 0.8537, 0.5228, 0.9122, 0.5228, 0.9122, 0.5683, 0.8537, 0.5683, 0.8537, 0.5455, 0.9122, 0.5455, 0.9122, 0.591, 0.8537, 0.591, 0.8537, 0.5683, 0.9122, 0.5683, 0.9122, 0.6137, 0.8537, 0.6137, 0.8537, 0.591, 0.9122, 0.591, 0.9122, 0.6364, 0.8537, 0.6364, 0.8537, 0.6137, 0.9122, 0.6137, 0.9122, 0.6591, 0.8537, 0.6591, 0.8537, 0.6364, 0.9122, 0.6364, 0.9122, 0.6818, 0.8537, 0.6818, 0.8537, 0.6591, 0.9122, 0.6591, 0.9122, 0.7046, 0.8537, 0.7046, 0.8537, 0.6818, 0.9122, 0.6818, 0.9122, 0.7273, 0.8537, 0.7273, 0.8537, 0.7046, 0.9122, 0.7046])
me_cylinder.use_remesh_fix_poles = True
me_cylinder.use_remesh_preserve_attributes = False
me_cylinder.use_mirror_vertex_groups = False
me_cylinder.update()
me_cube_001 = bpy.data.meshes.new('Cube.001')
me_cube_001.from_pydata([(1.402, -16.74, -2.058), (1.402, -16.74, 118.8), (1.654, -19.79, -2.058), (1.654, -19.79, 118.8), (-1.402, -16.74, -2.058), (-1.402, -16.74, 118.8), (-1.654, -19.79, -2.058), (-1.654, -19.79, 118.8), (-10.94, -12.75, -2.058), (-10.94, -12.75, 118.8), (-12.93, -15.07, -2.058), (-12.93, -15.07, 118.8), (-12.91, -10.76, -2.058), (-12.91, -10.76, 118.8), (-15.26, -12.72, -2.058), (-15.26, -12.72, 118.8), (-16.76, -1.168, -2.058), (-16.76, -1.168, 118.8), (-19.81, -1.379, -2.058), (-19.81, -1.379, 118.8), (-16.73, 1.635, -2.058), (-16.73, 1.635, 118.8), (-19.77, 1.929, -2.058), (-19.77, 1.929, 118.8), (-12.6, 11.11, -2.058), (-12.6, 11.11, 118.8), (-14.89, 13.14, -2.058), (-14.89, 13.14, 118.8), (-10.58, 13.06, -2.058), (-10.58, 13.06, 118.8), (-12.51, 15.44, -2.058), (-12.51, 15.44, 118.8), (-0.935, 16.77, -2.058), (-0.935, 16.77, 118.8), (-1.103, 19.83, -2.058), (-1.103, 19.83, 118.8), (1.868, 16.71, -2.058), (1.868, 16.71, 118.8), (2.204, 19.76, -2.058), (2.204, 19.76, 118.8), (11.29, 12.44, -2.058), (11.29, 12.44, 118.8), (13.34, 14.71, -2.058), (13.34, 14.71, 118.8), (13.21, 10.41, -2.058), (13.21, 10.41, 118.8), (15.62, 12.31, -2.058), (15.62, 12.31, 118.8), (16.79, 0.7017, -2.058), (16.79, 0.7017, 118.8), (19.85, 0.828, -2.058), (19.85, 0.828, 118.8), (16.7, -2.102, -2.058), (16.7, -2.102, 118.8), (19.74, -2.479, -2.058), (19.74, -2.479, 118.8), (12.29, -11.46, -2.058), (12.29, -11.46, 118.8), (14.53, -13.55, -2.058), (14.53, -13.55, 118.8), (10.23, -13.37, -2.058), (10.23, -13.37, 118.8), (12.1, -15.8, -2.058), (12.1, -15.8, 118.8)], [], [(0, 1, 3, 2), (2, 3, 7, 6), (6, 7, 5, 4), (4, 5, 1, 0), (8, 9, 11, 10), (10, 11, 15, 14), (14, 15, 13, 12), (12, 13, 9, 8), (16, 17, 19, 18), (18, 19, 23, 22), (22, 23, 21, 20), (20, 21, 17, 16), (24, 25, 27, 26), (26, 27, 31, 30), (30, 31, 29, 28), (28, 29, 25, 24), (32, 33, 35, 34), (34, 35, 39, 38), (38, 39, 37, 36), (36, 37, 33, 32), (40, 41, 43, 42), (42, 43, 47, 46), (46, 47, 45, 44), (44, 45, 41, 40), (48, 49, 51, 50), (50, 51, 55, 54), (54, 55, 53, 52), (52, 53, 49, 48), (56, 57, 59, 58), (58, 59, 63, 62), (62, 63, 61, 60), (60, 61, 57, 56)])
_uv = me_cube_001.uv_layers.new(name='UVMap')
_uv.uv.foreach_set('vector', [0.6823, 0.9985, 0.6823, 0.5673, 0.6932, 0.5673, 0.6932, 0.9985, 0.6932, 0.9985, 0.6932, 0.5673, 0.705, 0.5673, 0.705, 0.9985, 0.705, 0.9985, 0.705, 0.5673, 0.716, 0.5673, 0.716, 0.9985, 0.716, 0.9985, 0.716, 0.5673, 0.726, 0.5673, 0.726, 0.9985, 0.4315, 0.9644, 0.0003151, 0.9644, 0.000315, 0.9535, 0.4315, 0.9535, 0.4315, 0.9535, 0.000315, 0.9535, 0.0003151, 0.9417, 0.4315, 0.9417, 0.4315, 0.9417, 0.0003151, 0.9417, 0.0003151, 0.9308, 0.4315, 0.9308, 0.4315, 0.9308, 0.0003151, 0.9308, 0.0003151, 0.9208, 0.4315, 0.9208, 0.0003152, 0.8765, 0.4315, 0.8765, 0.4315, 0.8874, 0.0003152, 0.8874, 0.0003152, 0.8874, 0.4315, 0.8874, 0.4315, 0.8992, 0.0003151, 0.8992, 0.0003151, 0.8992, 0.4315, 0.8992, 0.4315, 0.9101, 0.0003151, 0.9101, 0.0003151, 0.9101, 0.4315, 0.9101, 0.4315, 0.9201, 0.000315, 0.9201, 0.7703, 0.5673, 0.7703, 0.9985, 0.7593, 0.9985, 0.7593, 0.5673, 0.7593, 0.5673, 0.7593, 0.9985, 0.7475, 0.9985, 0.7475, 0.5673, 0.7475, 0.5673, 0.7475, 0.9985, 0.7366, 0.9985, 0.7366, 0.5673, 0.7366, 0.5673, 0.7366, 0.9985, 0.7266, 0.9985, 0.7266, 0.5673, 0.0003152, 0.7879, 0.4315, 0.7879, 0.4315, 0.7988, 0.0003151, 0.7988, 0.0003151, 0.7988, 0.4315, 0.7988, 0.4315, 0.8106, 0.000315, 0.8106, 0.000315, 0.8106, 0.4315, 0.8106, 0.4315, 0.8215, 0.000315, 0.8215, 0.000315, 0.8215, 0.4315, 0.8215, 0.4315, 0.8315, 0.000315, 0.8315, 0.4315, 0.8758, 0.0003151, 0.8758, 0.0003151, 0.8649, 0.4315, 0.8649, 0.4315, 0.8649, 0.0003151, 0.8649, 0.000315, 0.8531, 0.4315, 0.8531, 0.4315, 0.8531, 0.000315, 0.8531, 0.000315, 0.8422, 0.4315, 0.8422, 0.4315, 0.8422, 0.000315, 0.8422, 0.0003151, 0.8322, 0.4315, 0.8322, 0.638, 0.9985, 0.638, 0.5673, 0.6489, 0.5673, 0.6489, 0.9985, 0.6489, 0.9985, 0.6489, 0.5673, 0.6607, 0.5673, 0.6607, 0.9985, 0.6607, 0.9985, 0.6607, 0.5673, 0.6717, 0.5673, 0.6717, 0.9985, 0.6717, 0.9985, 0.6717, 0.5673, 0.6817, 0.5673, 0.6817, 0.9985, 0.5937, 0.9985, 0.5937, 0.5673, 0.6046, 0.5673, 0.6046, 0.9985, 0.6046, 0.9985, 0.6046, 0.5673, 0.6164, 0.5673, 0.6164, 0.9985, 0.6164, 0.9985, 0.6164, 0.5673, 0.6274, 0.5673, 0.6274, 0.9985, 0.6274, 0.9985, 0.6274, 0.5673, 0.6374, 0.5673, 0.6374, 0.9985])
me_cube_001.use_remesh_fix_poles = True
me_cube_001.use_remesh_preserve_attributes = False
me_cube_001.use_mirror_vertex_groups = False
me_cube_001.update()
me_circle = bpy.data.meshes.new('Circle')
me_circle.from_pydata([(3.423e-08, 30.81, 0.0), (-18.11, 24.93, 0.0), (-29.3, 9.521, 0.0), (-29.3, -9.521, 0.0), (-18.11, -24.93, 0.0), (2.728e-06, -30.81, 0.0), (18.11, -24.93, 0.0), (29.3, -9.521, 0.0), (29.3, 9.521, 0.0), (18.11, 24.93, 0.0), (3.423e-08, 30.81, 4.562), (-18.11, 24.93, 4.562), (-29.3, 9.521, 4.562), (-29.3, -9.521, 4.562), (-18.11, -24.93, 4.562), (2.728e-06, -30.81, 4.562), (18.11, -24.93, 4.562), (29.3, -9.521, 4.562), (29.3, 9.521, 4.562), (18.11, 24.93, 4.562)], [], [(1, 0, 9, 8, 7, 6, 5, 4, 3, 2), (6, 16, 15, 5), (3, 13, 12, 2), (0, 10, 19, 9), (7, 17, 16, 6), (4, 14, 13, 3), (1, 11, 10, 0), (8, 18, 17, 7), (5, 15, 14, 4), (2, 12, 11, 1), (9, 19, 18, 8)])
me_circle.polygons.foreach_set('use_smooth', [True] * 11)
_uv = me_circle.uv_layers.new(name='UVMap')
_uv.uv.foreach_set('vector', [0.04027, 0.7662, 0.1049, 0.7872, 0.1695, 0.7662, 0.2095, 0.7112, 0.2095, 0.6433, 0.1695, 0.5883, 0.1049, 0.5673, 0.04027, 0.5883, 0.000315, 0.6433, 0.000315, 0.7112, 0.9882, 0.2722, 0.9719, 0.2722, 0.9719, 0.3402, 0.9882, 0.3402, 0.9882, 0.4761, 0.9719, 0.4761, 0.9719, 0.5441, 0.9882, 0.5441, 0.9882, 0.000315, 0.9719, 0.0003151, 0.9719, 0.06828, 0.9882, 0.06828, 0.9882, 0.2042, 0.9719, 0.2042, 0.9719, 0.2722, 0.9882, 0.2722, 0.9882, 0.4081, 0.9719, 0.4081, 0.9719, 0.4761, 0.9882, 0.4761, 0.9882, 0.612, 0.9719, 0.612, 0.9719, 0.68, 0.9882, 0.68, 0.9882, 0.1362, 0.9719, 0.1362, 0.9719, 0.2042, 0.9882, 0.2042, 0.9882, 0.3402, 0.9719, 0.3402, 0.9719, 0.4081, 0.9882, 0.4081, 0.9882, 0.5441, 0.9719, 0.5441, 0.9719, 0.612, 0.9882, 0.612, 0.9882, 0.06828, 0.9719, 0.06828, 0.9719, 0.1362, 0.9882, 0.1362])
me_circle.use_remesh_fix_poles = True
me_circle.use_remesh_preserve_attributes = False
me_circle.use_mirror_vertex_groups = False
me_circle.update()

# ---- objects
ob_cylinder = bpy.data.objects.new('Cylinder', me_cylinder)
ob_cube = bpy.data.objects.new('Cube', me_cube_001)
ob_circle = bpy.data.objects.new('Circle', me_circle)

# ---- transforms, parenting, visibility, modifiers, constraints
ob_cylinder.location = (0.0, 0.0, 0.0)
ob_cylinder.lineart.crease_threshold = 0.0
_m = ob_cylinder.modifiers.new('Auto Smooth', 'NODES')
_m.node_group = ng_auto_smooth
_gi = [s.identifier for s in ng_auto_smooth.interface.items_tree if s.item_type == 'SOCKET' and s.in_out == 'INPUT']
_m[_gi[1]] = 0.5236  # Angle
ob_cube.location = (0.0, 0.0, 259.0)
ob_cube.lineart.crease_threshold = 0.0
ob_circle.location = (0.0, 0.0, 261.1)
ob_circle.lineart.crease_threshold = 0.0
_m = ob_circle.modifiers.new('Array', 'ARRAY')
_m.count = 12
_m.relative_offset_displace = (0.0, 0.0, 2.1)
_m = ob_circle.modifiers.new('Auto Smooth', 'NODES')
_m.node_group = ng_auto_smooth
_gi = [s.identifier for s in ng_auto_smooth.interface.items_tree if s.item_type == 'SOCKET' and s.in_out == 'INPUT']
_m[_gi[1]] = 0.7208  # Angle

# ---- collection membership
col_collection.objects.link(ob_cylinder)
col_collection.objects.link(ob_cube)
col_collection.objects.link(ob_circle)

# ---- scene / render settings (as saved in the file)
scene.frame_start = 1; scene.frame_end = 250; scene.frame_set(0)
scene.render.engine = 'BLENDER_EEVEE_NEXT'
scene.cycles.use_denoising = False
scene.cycles.samples = 128
scene.cycles.sampling_pattern = 'TABULATED_SOBOL'
scene.cycles.use_adaptive_sampling = False
scene.cycles.use_light_tree = False
scene.view_settings.view_transform = 'Filmic'
bpy.context.view_layer.update()

# ---- added for rendering (the .blend has no active camera and no usable light): camera, sun
cam_auto = bpy.data.cameras.new('AutoCamera')
cam_auto.lens = 50.0
cam_auto.sensor_width = 36.0
cam_auto.clip_end = 6336.97
ob_auto_camera = bpy.data.objects.new('AutoCamera', cam_auto)
scene.collection.objects.link(ob_auto_camera)
ob_auto_camera.location = (361.082, -433.299, 477.752)
ob_auto_camera.rotation_euler = (1.09748, -7.21219e-08, 0.694738)
scene.camera = ob_auto_camera
light_auto_sun = bpy.data.lights.new('AutoSun', 'SUN')
light_auto_sun.energy = 3.0
light_auto_sun.angle = 0.0523599
ob_auto_sun = bpy.data.objects.new('AutoSun', light_auto_sun)
scene.collection.objects.link(ob_auto_sun)
ob_auto_sun.rotation_euler = (0.872665, 0.174533, 0.523599)
bpy.context.view_layer.update()
